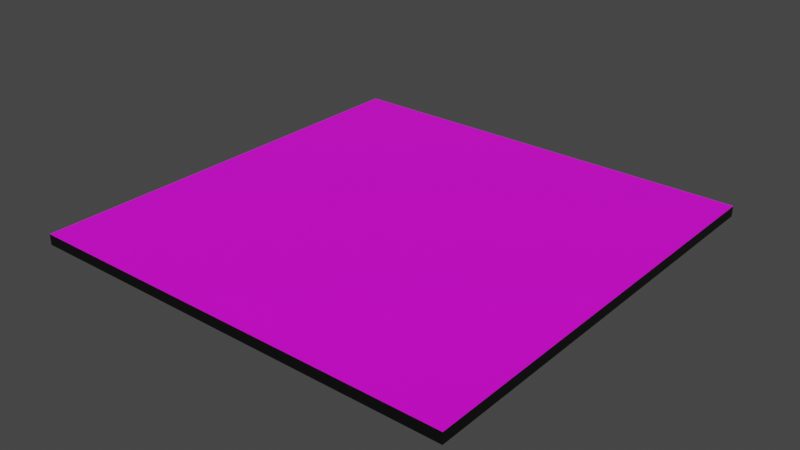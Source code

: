 # Source: HelicopterBase.blend  (saved by Blender 3.4.6; exported with 4.5.12 LTS)
import bpy
from mathutils import Matrix  # noqa: F401  (used for matrix-valued properties, if any)

bpy.ops.wm.read_factory_settings(use_empty=True)
scene = bpy.context.scene
scene.name = 'Scene'

# ---- collections
col_collection = bpy.data.collections.new('Collection'); scene.collection.children.link(col_collection)

# ---- images (referenced by path relative to the original .blend; pixels are not part of the script)
import os
ASSET_DIR = os.environ.get("B2B_ASSET_DIR", "")  # directory of the original .blend (textures are referenced by path, not embedded)
HERE = os.path.dirname(os.path.abspath(__file__))  # packed textures are extracted next to this script under _unpacked/

def load_image(name, relpath, width, height, colorspace="sRGB"):
    """Load a texture the original file referenced (path relative to the .blend, or extracted next to this script)."""
    p = next((c for c in (os.path.join(HERE, relpath), os.path.join(ASSET_DIR, relpath)) if relpath and os.path.exists(c)), "")
    if p:
        img = bpy.data.images.load(p, check_existing=True)
        img.name = name
    else:  # same state as the original file: an image datablock whose file is absent (Cycles renders it pink)
        img = bpy.data.images.new(name, width, height)
        img.source = "FILE"
        img.filepath = "//" + (relpath or name)
    img.colorspace_settings.name = colorspace
    return img
img_1_helipadv2_600_png = load_image('1-helipadv2.600.png', '1-helipadv2.600.png', 1024, 1024, 'sRGB')

# ---- materials (node trees are filled in below, after node groups)
mat_arrive_zone = bpy.data.materials.new('arrive_zone')
mat_arrive_zone.alpha_threshold = 0.0
mat_arrive_zone.use_transparent_shadow = False
mat_arrive_zone.roughness = 0.5
mat_arrive_zone.line_color = (0.0, 0.0, 0.0, 1.0)
mat_material = bpy.data.materials.new('Material')
mat_material.use_transparent_shadow = False

# ---- material node trees
mat_arrive_zone.use_nodes = True; mat_arrive_zone.node_tree.nodes.clear()
_N = mat_arrive_zone.node_tree.nodes; _L = mat_arrive_zone.node_tree.links
n0 = _N.new('ShaderNodeOutputMaterial'); n0.name = 'Material Output'; n0.location = (300, 300)
n1 = _N.new('ShaderNodeBsdfPrincipled'); n1.name = 'Principled BSDF'; n1.location = (10, 300)
n1.distribution = 'GGX'
n1.subsurface_method = 'RANDOM_WALK_SKIN'
n1.inputs[3].default_value = 1.45
n1.inputs[27].default_value = (0.0, 0.0, 0.0, 1.0)
n1.inputs[28].default_value = 1.0
n2 = _N.new('ShaderNodeTexImage'); n2.name = 'Image Texture'; n2.location = (-449, 155)
n2.image = img_1_helipadv2_600_png
_L.new(n1.outputs[0], n0.inputs[0])
_L.new(n2.outputs[0], n1.inputs[0])
n0.is_active_output = True
mat_material.use_nodes = True; mat_material.node_tree.nodes.clear()
_N = mat_material.node_tree.nodes; _L = mat_material.node_tree.links
n0 = _N.new('ShaderNodeBsdfPrincipled'); n0.name = 'Principled BSDF'; n0.location = (10, 300)
n0.distribution = 'GGX'
n0.subsurface_method = 'RANDOM_WALK_SKIN'
n0.inputs[0].default_value = (0.0, 0.0, 0.0, 1.0)
n0.inputs[3].default_value = 1.45
n0.inputs[27].default_value = (0.0, 0.0, 0.0, 1.0)
n0.inputs[28].default_value = 1.0
n1 = _N.new('ShaderNodeOutputMaterial'); n1.name = 'Material Output'; n1.location = (300, 300)
_L.new(n0.outputs[0], n1.inputs[0])
n1.is_active_output = True

# ---- world
world_world = bpy.data.worlds.new('World'); scene.world = world_world
world_world.use_nodes = True; world_world.node_tree.nodes.clear()
_N = world_world.node_tree.nodes; _L = world_world.node_tree.links
n0 = _N.new('ShaderNodeOutputWorld'); n0.name = 'World Output'; n0.location = (300, 300)
n1 = _N.new('ShaderNodeBackground'); n1.name = 'Background'; n1.location = (10, 300)
n1.inputs[0].default_value = (0.05088, 0.05088, 0.05088, 1.0)
_L.new(n1.outputs[0], n0.inputs[0])
n0.is_active_output = True
world_world.color = (0.05088, 0.05088, 0.05088)
world_world.use_sun_shadow = False
world_world.sun_shadow_jitter_overblur = 0.0

# ---- meshes
me_cube = bpy.data.meshes.new('Cube')
me_cube.from_pydata([(3.249, 3.249, 0.1508), (3.249, 3.249, -0.007982), (3.249, -3.249, 0.1508), (3.249, -3.249, -0.007982), (-3.249, 3.249, 0.1508), (-3.249, 3.249, -0.007982), (-3.249, -3.249, 0.1508), (-3.249, -3.249, -0.007982), (0.0, -3.249, 0.1508), (3.249, 0.0, 0.1508), (-3.249, 0.0, 0.1508), (0.0, 3.249, 0.1508), (0.0, 0.0, 0.1508), (-1.624, -3.249, 0.1508), (3.249, -1.624, 0.1508), (-3.249, 1.624, 0.1508), (1.624, 3.249, 0.1508), (1.624, -3.249, 0.1508), (3.249, 1.624, 0.1508), (-3.249, -1.624, 0.1508), (-1.624, 3.249, 0.1508), (0.0, -1.624, 0.1508), (0.0, 1.624, 0.1508), (1.624, 0.0, 0.1508), (-1.624, 0.0, 0.1508), (-1.624, 1.624, 0.1508), (1.624, 1.624, 0.1508), (1.624, -1.624, 0.1508), (-1.624, -1.624, 0.1508)], [], [(28, 19, 6, 13), (3, 2, 17, 8, 13, 6, 7), (7, 6, 19, 10, 15, 4, 5), (5, 1, 3, 7), (1, 0, 18, 9, 14, 2, 3), (5, 4, 20, 11, 16, 0, 1), (27, 21, 8, 17), (26, 22, 12, 23), (25, 15, 10, 24), (22, 25, 24, 12), (11, 20, 25, 22), (20, 4, 15, 25), (18, 26, 23, 9), (0, 16, 26, 18), (16, 11, 22, 26), (14, 27, 17, 2), (9, 23, 27, 14), (23, 12, 21, 27), (21, 28, 13, 8), (12, 24, 28, 21), (24, 10, 19, 28)])
me_cube.polygons.foreach_set('material_index', [0, 1, 1, 1, 1, 1, 0, 0, 0, 0, 0, 0, 0, 0, 0, 0, 0, 0, 0, 0, 0])
_uv = me_cube.uv_layers.new(name='UVMap')
_uv.uv.foreach_set('vector', [0.7527, 0.7583, 1.007, 0.7583, 1.007, 1.012, 0.7527, 1.012, 0.375, 0.75, 0.625, 0.75, 0.625, 0.8125, 0.625, 0.875, 0.625, 0.9375, 0.625, 1.0, 0.375, 1.0, 0.375, 0.0, 0.625, 0.0, 0.625, 0.0625, 0.625, 0.125, 0.625, 0.1875, 0.625, 0.25, 0.375, 0.25, 0.125, 0.5, 0.375, 0.5, 0.375, 0.75, 0.125, 0.75, 0.375, 0.5, 0.625, 0.5, 0.625, 0.5625, 0.625, 0.625, 0.625, 0.6875, 0.625, 0.75, 0.375, 0.75, 0.375, 0.25, 0.625, 0.25, 0.625, 0.3125, 0.625, 0.375, 0.625, 0.4375, 0.625, 0.5, 0.375, 0.5, 0.245, 0.7583, 0.4988, 0.7583, 0.4988, 1.012, 0.245, 1.012, 0.245, 0.2505, 0.4988, 0.2505, 0.4988, 0.5044, 0.245, 0.5044, 0.7527, 0.2505, 1.007, 0.2505, 1.007, 0.5044, 0.7527, 0.5044, 0.4988, 0.2505, 0.7527, 0.2505, 0.7527, 0.5044, 0.4988, 0.5044, 0.4988, -0.003326, 0.7527, -0.003326, 0.7527, 0.2505, 0.4988, 0.2505, 0.7527, -0.003326, 1.007, -0.003326, 1.007, 0.2505, 0.7527, 0.2505, -0.008908, 0.2505, 0.245, 0.2505, 0.245, 0.5044, -0.008908, 0.5044, -0.008908, -0.003326, 0.245, -0.003326, 0.245, 0.2505, -0.008908, 0.2505, 0.245, -0.003326, 0.4988, -0.003326, 0.4988, 0.2505, 0.245, 0.2505, -0.008908, 0.7583, 0.245, 0.7583, 0.245, 1.012, -0.008908, 1.012, -0.008908, 0.5044, 0.245, 0.5044, 0.245, 0.7583, -0.008908, 0.7583, 0.245, 0.5044, 0.4988, 0.5044, 0.4988, 0.7583, 0.245, 0.7583, 0.4988, 0.7583, 0.7527, 0.7583, 0.7527, 1.012, 0.4988, 1.012, 0.4988, 0.5044, 0.7527, 0.5044, 0.7527, 0.7583, 0.4988, 0.7583, 0.7527, 0.5044, 1.007, 0.5044, 1.007, 0.7583, 0.7527, 0.7583])
me_cube.materials.append(mat_arrive_zone)
me_cube.materials.append(mat_material)
me_cube.use_mirror_vertex_groups = False
me_cube.update()

# ---- objects
ob_cube = bpy.data.objects.new('Cube', me_cube)

# ---- transforms, parenting, visibility, modifiers, constraints
ob_cube.location = (0.0, 0.0, 0.0)
ob_cube.lock_rotations_4d = False
ob_cube.empty_display_type = 'ARROWS'
ob_cube.lineart.crease_threshold = 0.0

# ---- collection membership
col_collection.objects.link(ob_cube)

# ---- scene / render settings (as saved in the file)
scene.frame_start = 1; scene.frame_end = 250; scene.frame_set(1)
scene.render.engine = 'BLENDER_EEVEE_NEXT'
scene.cycles.sampling_pattern = 'TABULATED_SOBOL'
scene.cycles.use_light_tree = False
scene.view_settings.view_transform = 'Filmic'
bpy.context.view_layer.update()

# ---- added for rendering (the .blend has no active camera and no usable light): camera, sun
cam_auto = bpy.data.cameras.new('AutoCamera')
cam_auto.lens = 50.0
cam_auto.sensor_width = 36.0
cam_auto.clip_end = 1000.0
ob_auto_camera = bpy.data.objects.new('AutoCamera', cam_auto)
scene.collection.objects.link(ob_auto_camera)
ob_auto_camera.location = (8.50363, -10.2044, 6.87431)
ob_auto_camera.rotation_euler = (1.09748, -7.21219e-08, 0.694738)
scene.camera = ob_auto_camera
light_auto_sun = bpy.data.lights.new('AutoSun', 'SUN')
light_auto_sun.energy = 3.0
light_auto_sun.angle = 0.0523599
ob_auto_sun = bpy.data.objects.new('AutoSun', light_auto_sun)
scene.collection.objects.link(ob_auto_sun)
ob_auto_sun.rotation_euler = (0.872665, 0.174533, 0.523599)
bpy.context.view_layer.update()
